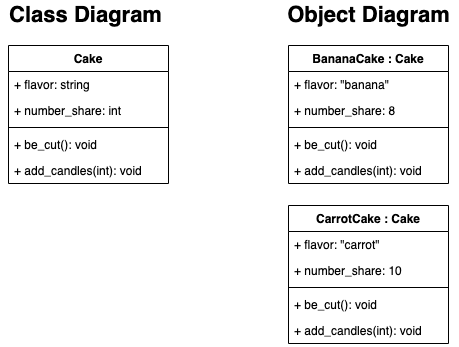

The diagram above was exported from draw.io. Its source (the exported page's mxGraphModel, read from the mxfile embedded in the PNG):
<mxGraphModel dx="946" dy="510" grid="1" gridSize="10" guides="1" tooltips="1" connect="1" arrows="1" fold="1" page="1" pageScale="1" pageWidth="827" pageHeight="1169" math="0" shadow="0">
  <root>
    <mxCell id="WIyWlLk6GJQsqaUBKTNV-0" />
    <mxCell id="WIyWlLk6GJQsqaUBKTNV-1" parent="WIyWlLk6GJQsqaUBKTNV-0" />
    <mxCell id="e0WBtXYmZhA1ZPTji2z3-0" value="Cake" style="swimlane;fontStyle=1;align=center;verticalAlign=top;childLayout=stackLayout;horizontal=1;startSize=26;horizontalStack=0;resizeParent=1;resizeParentMax=0;resizeLast=0;collapsible=1;marginBottom=0;" vertex="1" parent="WIyWlLk6GJQsqaUBKTNV-1">
      <mxGeometry x="40" y="80" width="160" height="138" as="geometry" />
    </mxCell>
    <mxCell id="e0WBtXYmZhA1ZPTji2z3-1" value="+ flavor: string" style="text;strokeColor=none;fillColor=none;align=left;verticalAlign=top;spacingLeft=4;spacingRight=4;overflow=hidden;rotatable=0;points=[[0,0.5],[1,0.5]];portConstraint=eastwest;" vertex="1" parent="e0WBtXYmZhA1ZPTji2z3-0">
      <mxGeometry y="26" width="160" height="26" as="geometry" />
    </mxCell>
    <mxCell id="e0WBtXYmZhA1ZPTji2z3-4" value="+ number_share: int" style="text;strokeColor=none;fillColor=none;align=left;verticalAlign=top;spacingLeft=4;spacingRight=4;overflow=hidden;rotatable=0;points=[[0,0.5],[1,0.5]];portConstraint=eastwest;" vertex="1" parent="e0WBtXYmZhA1ZPTji2z3-0">
      <mxGeometry y="52" width="160" height="26" as="geometry" />
    </mxCell>
    <mxCell id="e0WBtXYmZhA1ZPTji2z3-2" value="" style="line;strokeWidth=1;fillColor=none;align=left;verticalAlign=middle;spacingTop=-1;spacingLeft=3;spacingRight=3;rotatable=0;labelPosition=right;points=[];portConstraint=eastwest;" vertex="1" parent="e0WBtXYmZhA1ZPTji2z3-0">
      <mxGeometry y="78" width="160" height="8" as="geometry" />
    </mxCell>
    <mxCell id="e0WBtXYmZhA1ZPTji2z3-3" value="+ be_cut(): void" style="text;strokeColor=none;fillColor=none;align=left;verticalAlign=top;spacingLeft=4;spacingRight=4;overflow=hidden;rotatable=0;points=[[0,0.5],[1,0.5]];portConstraint=eastwest;" vertex="1" parent="e0WBtXYmZhA1ZPTji2z3-0">
      <mxGeometry y="86" width="160" height="26" as="geometry" />
    </mxCell>
    <mxCell id="e0WBtXYmZhA1ZPTji2z3-5" value="+ add_candles(int): void" style="text;strokeColor=none;fillColor=none;align=left;verticalAlign=top;spacingLeft=4;spacingRight=4;overflow=hidden;rotatable=0;points=[[0,0.5],[1,0.5]];portConstraint=eastwest;" vertex="1" parent="e0WBtXYmZhA1ZPTji2z3-0">
      <mxGeometry y="112" width="160" height="26" as="geometry" />
    </mxCell>
    <mxCell id="e0WBtXYmZhA1ZPTji2z3-6" value="BananaCake : Cake" style="swimlane;fontStyle=1;align=center;verticalAlign=top;childLayout=stackLayout;horizontal=1;startSize=26;horizontalStack=0;resizeParent=1;resizeParentMax=0;resizeLast=0;collapsible=1;marginBottom=0;" vertex="1" parent="WIyWlLk6GJQsqaUBKTNV-1">
      <mxGeometry x="320" y="80" width="160" height="138" as="geometry" />
    </mxCell>
    <mxCell id="e0WBtXYmZhA1ZPTji2z3-7" value="+ flavor: &quot;banana&quot;" style="text;strokeColor=none;fillColor=none;align=left;verticalAlign=top;spacingLeft=4;spacingRight=4;overflow=hidden;rotatable=0;points=[[0,0.5],[1,0.5]];portConstraint=eastwest;" vertex="1" parent="e0WBtXYmZhA1ZPTji2z3-6">
      <mxGeometry y="26" width="160" height="26" as="geometry" />
    </mxCell>
    <mxCell id="e0WBtXYmZhA1ZPTji2z3-8" value="+ number_share: 8" style="text;strokeColor=none;fillColor=none;align=left;verticalAlign=top;spacingLeft=4;spacingRight=4;overflow=hidden;rotatable=0;points=[[0,0.5],[1,0.5]];portConstraint=eastwest;" vertex="1" parent="e0WBtXYmZhA1ZPTji2z3-6">
      <mxGeometry y="52" width="160" height="26" as="geometry" />
    </mxCell>
    <mxCell id="e0WBtXYmZhA1ZPTji2z3-9" value="" style="line;strokeWidth=1;fillColor=none;align=left;verticalAlign=middle;spacingTop=-1;spacingLeft=3;spacingRight=3;rotatable=0;labelPosition=right;points=[];portConstraint=eastwest;" vertex="1" parent="e0WBtXYmZhA1ZPTji2z3-6">
      <mxGeometry y="78" width="160" height="8" as="geometry" />
    </mxCell>
    <mxCell id="e0WBtXYmZhA1ZPTji2z3-10" value="+ be_cut(): void" style="text;strokeColor=none;fillColor=none;align=left;verticalAlign=top;spacingLeft=4;spacingRight=4;overflow=hidden;rotatable=0;points=[[0,0.5],[1,0.5]];portConstraint=eastwest;" vertex="1" parent="e0WBtXYmZhA1ZPTji2z3-6">
      <mxGeometry y="86" width="160" height="26" as="geometry" />
    </mxCell>
    <mxCell id="e0WBtXYmZhA1ZPTji2z3-11" value="+ add_candles(int): void" style="text;strokeColor=none;fillColor=none;align=left;verticalAlign=top;spacingLeft=4;spacingRight=4;overflow=hidden;rotatable=0;points=[[0,0.5],[1,0.5]];portConstraint=eastwest;" vertex="1" parent="e0WBtXYmZhA1ZPTji2z3-6">
      <mxGeometry y="112" width="160" height="26" as="geometry" />
    </mxCell>
    <mxCell id="e0WBtXYmZhA1ZPTji2z3-12" value="CarrotCake : Cake" style="swimlane;fontStyle=1;align=center;verticalAlign=top;childLayout=stackLayout;horizontal=1;startSize=26;horizontalStack=0;resizeParent=1;resizeParentMax=0;resizeLast=0;collapsible=1;marginBottom=0;" vertex="1" parent="WIyWlLk6GJQsqaUBKTNV-1">
      <mxGeometry x="320" y="240" width="160" height="138" as="geometry" />
    </mxCell>
    <mxCell id="e0WBtXYmZhA1ZPTji2z3-13" value="+ flavor: &quot;carrot&quot;" style="text;strokeColor=none;fillColor=none;align=left;verticalAlign=top;spacingLeft=4;spacingRight=4;overflow=hidden;rotatable=0;points=[[0,0.5],[1,0.5]];portConstraint=eastwest;" vertex="1" parent="e0WBtXYmZhA1ZPTji2z3-12">
      <mxGeometry y="26" width="160" height="26" as="geometry" />
    </mxCell>
    <mxCell id="e0WBtXYmZhA1ZPTji2z3-14" value="+ number_share: 10" style="text;strokeColor=none;fillColor=none;align=left;verticalAlign=top;spacingLeft=4;spacingRight=4;overflow=hidden;rotatable=0;points=[[0,0.5],[1,0.5]];portConstraint=eastwest;" vertex="1" parent="e0WBtXYmZhA1ZPTji2z3-12">
      <mxGeometry y="52" width="160" height="26" as="geometry" />
    </mxCell>
    <mxCell id="e0WBtXYmZhA1ZPTji2z3-15" value="" style="line;strokeWidth=1;fillColor=none;align=left;verticalAlign=middle;spacingTop=-1;spacingLeft=3;spacingRight=3;rotatable=0;labelPosition=right;points=[];portConstraint=eastwest;" vertex="1" parent="e0WBtXYmZhA1ZPTji2z3-12">
      <mxGeometry y="78" width="160" height="8" as="geometry" />
    </mxCell>
    <mxCell id="e0WBtXYmZhA1ZPTji2z3-16" value="+ be_cut(): void" style="text;strokeColor=none;fillColor=none;align=left;verticalAlign=top;spacingLeft=4;spacingRight=4;overflow=hidden;rotatable=0;points=[[0,0.5],[1,0.5]];portConstraint=eastwest;" vertex="1" parent="e0WBtXYmZhA1ZPTji2z3-12">
      <mxGeometry y="86" width="160" height="26" as="geometry" />
    </mxCell>
    <mxCell id="e0WBtXYmZhA1ZPTji2z3-17" value="+ add_candles(int): void" style="text;strokeColor=none;fillColor=none;align=left;verticalAlign=top;spacingLeft=4;spacingRight=4;overflow=hidden;rotatable=0;points=[[0,0.5],[1,0.5]];portConstraint=eastwest;" vertex="1" parent="e0WBtXYmZhA1ZPTji2z3-12">
      <mxGeometry y="112" width="160" height="26" as="geometry" />
    </mxCell>
    <mxCell id="e0WBtXYmZhA1ZPTji2z3-18" value="Class Diagram" style="text;html=1;resizable=0;autosize=1;align=center;verticalAlign=middle;points=[];fillColor=none;strokeColor=none;rounded=0;fontSize=22;fontStyle=1" vertex="1" parent="WIyWlLk6GJQsqaUBKTNV-1">
      <mxGeometry x="32" y="35" width="170" height="30" as="geometry" />
    </mxCell>
    <mxCell id="e0WBtXYmZhA1ZPTji2z3-19" value="Object Diagram" style="text;html=1;resizable=0;autosize=1;align=center;verticalAlign=middle;points=[];fillColor=none;strokeColor=none;rounded=0;fontSize=22;fontStyle=1" vertex="1" parent="WIyWlLk6GJQsqaUBKTNV-1">
      <mxGeometry x="310" y="35" width="180" height="30" as="geometry" />
    </mxCell>
  </root>
</mxGraphModel>